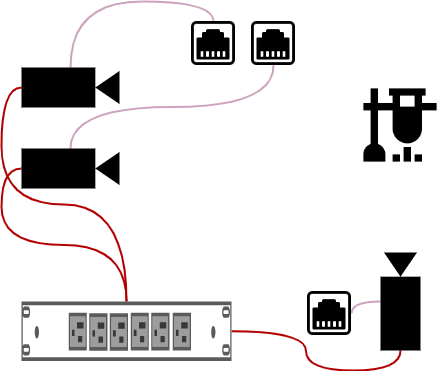

The diagram above was exported from draw.io. Its source (the exported page's mxGraphModel, read from the mxfile embedded in the PNG):
<mxGraphModel dx="998" dy="540" grid="1" gridSize="10" guides="1" tooltips="1" connect="1" arrows="1" fold="1" page="1" pageScale="1" pageWidth="827" pageHeight="1169" math="0" shadow="0">
  <root>
    <mxCell id="0" />
    <mxCell id="1" parent="0" />
    <mxCell id="RHt2dS1levc2Y5XU1Xqt-13" style="edgeStyle=orthogonalEdgeStyle;curved=1;orthogonalLoop=1;jettySize=auto;html=1;exitX=0;exitY=0.5;exitDx=0;exitDy=0;exitPerimeter=0;endArrow=none;endFill=0;fillColor=#e51400;strokeColor=#B20000;strokeWidth=2;" edge="1" parent="1" source="RHt2dS1levc2Y5XU1Xqt-1" target="RHt2dS1levc2Y5XU1Xqt-6">
      <mxGeometry relative="1" as="geometry" />
    </mxCell>
    <mxCell id="RHt2dS1levc2Y5XU1Xqt-15" style="edgeStyle=orthogonalEdgeStyle;curved=1;orthogonalLoop=1;jettySize=auto;html=1;exitX=0.5;exitY=0;exitDx=0;exitDy=0;exitPerimeter=0;entryX=0.5;entryY=0;entryDx=0;entryDy=0;endArrow=none;endFill=0;strokeColor=#CDA2BE;strokeWidth=2;" edge="1" parent="1" source="RHt2dS1levc2Y5XU1Xqt-1" target="RHt2dS1levc2Y5XU1Xqt-8">
      <mxGeometry relative="1" as="geometry" />
    </mxCell>
    <mxCell id="RHt2dS1levc2Y5XU1Xqt-1" value="" style="shape=mxgraph.signs.tech.video_camera;html=1;pointerEvents=1;fillColor=#000000;strokeColor=none;verticalLabelPosition=bottom;verticalAlign=top;align=center;" vertex="1" parent="1">
      <mxGeometry x="120" y="136" width="98" height="40" as="geometry" />
    </mxCell>
    <mxCell id="RHt2dS1levc2Y5XU1Xqt-12" style="edgeStyle=orthogonalEdgeStyle;curved=1;orthogonalLoop=1;jettySize=auto;html=1;exitX=0;exitY=0.5;exitDx=0;exitDy=0;exitPerimeter=0;endArrow=none;endFill=0;fillColor=#e51400;strokeColor=#B20000;strokeWidth=2;" edge="1" parent="1" source="RHt2dS1levc2Y5XU1Xqt-2" target="RHt2dS1levc2Y5XU1Xqt-6">
      <mxGeometry relative="1" as="geometry" />
    </mxCell>
    <mxCell id="RHt2dS1levc2Y5XU1Xqt-16" style="edgeStyle=orthogonalEdgeStyle;curved=1;orthogonalLoop=1;jettySize=auto;html=1;exitX=0.5;exitY=0;exitDx=0;exitDy=0;exitPerimeter=0;entryX=0.5;entryY=1;entryDx=0;entryDy=0;endArrow=none;endFill=0;strokeColor=#CDA2BE;strokeWidth=2;" edge="1" parent="1" source="RHt2dS1levc2Y5XU1Xqt-2" target="RHt2dS1levc2Y5XU1Xqt-9">
      <mxGeometry relative="1" as="geometry" />
    </mxCell>
    <mxCell id="RHt2dS1levc2Y5XU1Xqt-2" value="" style="shape=mxgraph.signs.tech.video_camera;html=1;pointerEvents=1;fillColor=#000000;strokeColor=none;verticalLabelPosition=bottom;verticalAlign=top;align=center;" vertex="1" parent="1">
      <mxGeometry x="120" y="217" width="98" height="40" as="geometry" />
    </mxCell>
    <mxCell id="RHt2dS1levc2Y5XU1Xqt-11" style="edgeStyle=orthogonalEdgeStyle;orthogonalLoop=1;jettySize=auto;html=1;exitX=0;exitY=0.5;exitDx=0;exitDy=0;exitPerimeter=0;curved=1;endArrow=none;endFill=0;fillColor=#e51400;strokeColor=#B20000;strokeWidth=2;" edge="1" parent="1" source="RHt2dS1levc2Y5XU1Xqt-3" target="RHt2dS1levc2Y5XU1Xqt-6">
      <mxGeometry relative="1" as="geometry" />
    </mxCell>
    <mxCell id="RHt2dS1levc2Y5XU1Xqt-14" style="edgeStyle=orthogonalEdgeStyle;curved=1;orthogonalLoop=1;jettySize=auto;html=1;exitX=0.5;exitY=0;exitDx=0;exitDy=0;exitPerimeter=0;entryX=1;entryY=0.5;entryDx=0;entryDy=0;endArrow=none;endFill=0;fillColor=#76608a;strokeColor=#CDA2BE;strokeWidth=2;" edge="1" parent="1" source="RHt2dS1levc2Y5XU1Xqt-3" target="RHt2dS1levc2Y5XU1Xqt-5">
      <mxGeometry relative="1" as="geometry" />
    </mxCell>
    <mxCell id="RHt2dS1levc2Y5XU1Xqt-3" value="" style="shape=mxgraph.signs.tech.video_camera;html=1;pointerEvents=1;fillColor=#000000;strokeColor=none;verticalLabelPosition=bottom;verticalAlign=top;align=center;rotation=-90;" vertex="1" parent="1">
      <mxGeometry x="450" y="350" width="98" height="40" as="geometry" />
    </mxCell>
    <mxCell id="RHt2dS1levc2Y5XU1Xqt-4" value="" style="shape=image;html=1;verticalAlign=top;verticalLabelPosition=bottom;labelBackgroundColor=#ffffff;imageAspect=0;aspect=fixed;image=https://cdn4.iconfinder.com/data/icons/education-and-school-glyph-24-px/24/Conical_flask_flask_lab_equipment_lab_experiment_lab_research-128.png" vertex="1" parent="1">
      <mxGeometry x="455" y="150" width="88" height="88" as="geometry" />
    </mxCell>
    <mxCell id="RHt2dS1levc2Y5XU1Xqt-5" value="" style="shape=image;html=1;verticalAlign=top;verticalLabelPosition=bottom;labelBackgroundColor=#ffffff;imageAspect=0;aspect=fixed;image=https://cdn1.iconfinder.com/data/icons/bootstrap-vol-2/16/ethernet-128.png" vertex="1" parent="1">
      <mxGeometry x="406" y="360" width="44" height="44" as="geometry" />
    </mxCell>
    <mxCell id="RHt2dS1levc2Y5XU1Xqt-6" value="" style="strokeColor=#666666;html=1;labelPosition=right;align=left;spacingLeft=15;shadow=0;dashed=0;outlineConnect=0;shape=mxgraph.rack.dell.power_strip;" vertex="1" parent="1">
      <mxGeometry x="120" y="370" width="210" height="59.5" as="geometry" />
    </mxCell>
    <mxCell id="RHt2dS1levc2Y5XU1Xqt-8" value="" style="shape=image;html=1;verticalAlign=top;verticalLabelPosition=bottom;labelBackgroundColor=#ffffff;imageAspect=0;aspect=fixed;image=https://cdn1.iconfinder.com/data/icons/bootstrap-vol-2/16/ethernet-128.png" vertex="1" parent="1">
      <mxGeometry x="290" y="90" width="44" height="44" as="geometry" />
    </mxCell>
    <mxCell id="RHt2dS1levc2Y5XU1Xqt-9" value="" style="shape=image;html=1;verticalAlign=top;verticalLabelPosition=bottom;labelBackgroundColor=#ffffff;imageAspect=0;aspect=fixed;image=https://cdn1.iconfinder.com/data/icons/bootstrap-vol-2/16/ethernet-128.png" vertex="1" parent="1">
      <mxGeometry x="350" y="90" width="44" height="44" as="geometry" />
    </mxCell>
  </root>
</mxGraphModel>